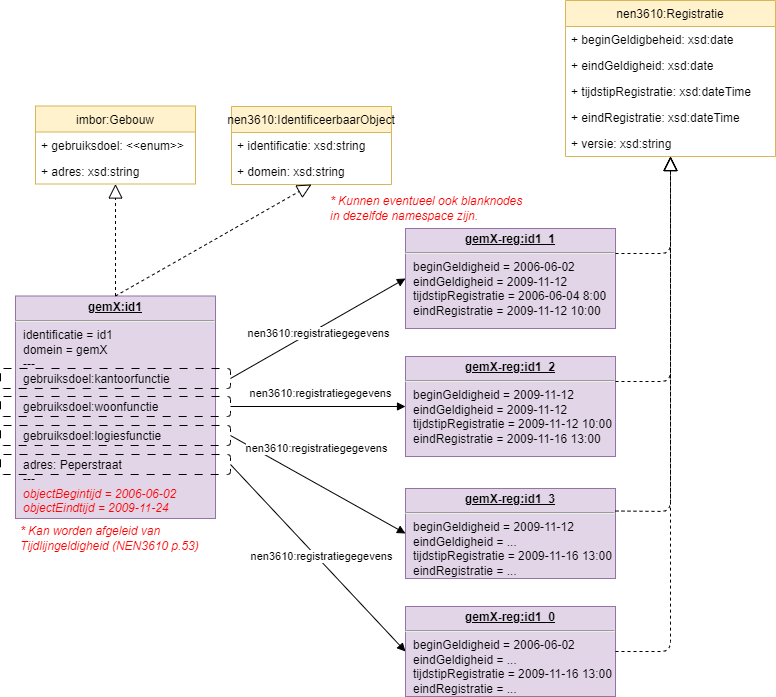

The diagram above was exported from draw.io. Its source (the exported page's mxGraphModel, read from the mxfile embedded in the PNG):
<mxGraphModel dx="1082" dy="1006" grid="1" gridSize="10" guides="1" tooltips="1" connect="1" arrows="1" fold="1" page="1" pageScale="1" pageWidth="827" pageHeight="1169" math="0" shadow="0">
  <root>
    <mxCell id="0" />
    <mxCell id="1" parent="0" />
    <mxCell id="112" value="nen3610:Registratie" style="swimlane;fontStyle=0;childLayout=stackLayout;horizontal=1;startSize=26;fillColor=#fff2cc;horizontalStack=0;resizeParent=1;resizeParentMax=0;resizeLast=0;collapsible=0;marginBottom=0;strokeColor=#d6b656;" parent="1" vertex="1">
      <mxGeometry x="1444" y="94" width="210" height="156" as="geometry" />
    </mxCell>
    <mxCell id="113" value="+ beginGeldigbeheid: xsd:date" style="text;strokeColor=none;fillColor=none;align=left;verticalAlign=top;spacingLeft=4;spacingRight=4;overflow=hidden;rotatable=0;points=[[0,0.5],[1,0.5]];portConstraint=eastwest;" parent="112" vertex="1">
      <mxGeometry y="26" width="210" height="26" as="geometry" />
    </mxCell>
    <mxCell id="114" value="+ eindGeldigheid: xsd:date" style="text;strokeColor=none;fillColor=none;align=left;verticalAlign=top;spacingLeft=4;spacingRight=4;overflow=hidden;rotatable=0;points=[[0,0.5],[1,0.5]];portConstraint=eastwest;" parent="112" vertex="1">
      <mxGeometry y="52" width="210" height="26" as="geometry" />
    </mxCell>
    <mxCell id="115" value="+ tijdstipRegistratie: xsd:dateTime" style="text;strokeColor=none;fillColor=none;align=left;verticalAlign=top;spacingLeft=4;spacingRight=4;overflow=hidden;rotatable=0;points=[[0,0.5],[1,0.5]];portConstraint=eastwest;" parent="112" vertex="1">
      <mxGeometry y="78" width="210" height="26" as="geometry" />
    </mxCell>
    <mxCell id="116" value="+ eindRegistratie: xsd:dateTime" style="text;strokeColor=none;fillColor=none;align=left;verticalAlign=top;spacingLeft=4;spacingRight=4;overflow=hidden;rotatable=0;points=[[0,0.5],[1,0.5]];portConstraint=eastwest;" parent="112" vertex="1">
      <mxGeometry y="104" width="210" height="26" as="geometry" />
    </mxCell>
    <mxCell id="117" value="+ versie: xsd:string" style="text;strokeColor=none;fillColor=none;align=left;verticalAlign=top;spacingLeft=4;spacingRight=4;overflow=hidden;rotatable=0;points=[[0,0.5],[1,0.5]];portConstraint=eastwest;" parent="112" vertex="1">
      <mxGeometry y="130" width="210" height="26" as="geometry" />
    </mxCell>
    <mxCell id="119" value="imbor:Gebouw" style="swimlane;fontStyle=0;childLayout=stackLayout;horizontal=1;startSize=26;fillColor=#fff2cc;horizontalStack=0;resizeParent=1;resizeParentMax=0;resizeLast=0;collapsible=0;marginBottom=0;strokeColor=#d6b656;" parent="1" vertex="1">
      <mxGeometry x="914" y="199.5" width="160" height="78" as="geometry" />
    </mxCell>
    <mxCell id="149" value="+ gebruiksdoel: &lt;&lt;enum&gt;&gt;" style="text;strokeColor=none;fillColor=none;align=left;verticalAlign=top;spacingLeft=4;spacingRight=4;overflow=hidden;rotatable=0;points=[[0,0.5],[1,0.5]];portConstraint=eastwest;" parent="119" vertex="1">
      <mxGeometry y="26" width="160" height="26" as="geometry" />
    </mxCell>
    <mxCell id="148" value="+ adres: xsd:string" style="text;strokeColor=none;fillColor=none;align=left;verticalAlign=top;spacingLeft=4;spacingRight=4;overflow=hidden;rotatable=0;points=[[0,0.5],[1,0.5]];portConstraint=eastwest;" parent="119" vertex="1">
      <mxGeometry y="52" width="160" height="26" as="geometry" />
    </mxCell>
    <mxCell id="128" value="&lt;p style=&quot;margin:0px;margin-top:4px;text-align:center;text-decoration:underline;&quot;&gt;&lt;b&gt;gemX:id1&lt;/b&gt;&lt;/p&gt;&lt;hr&gt;&lt;p style=&quot;margin:0px;margin-left:8px;&quot;&gt;identificatie = id1&lt;br&gt;domein = gemX&lt;br&gt;&lt;/p&gt;&lt;p style=&quot;margin:0px;margin-left:8px;&quot;&gt;---&lt;/p&gt;&lt;p style=&quot;margin:0px;margin-left:8px;&quot;&gt;gebruiksdoel:kantoorfunctie&lt;/p&gt;&lt;p style=&quot;margin:0px;margin-left:8px;&quot;&gt;&lt;br&gt;&lt;/p&gt;&lt;p style=&quot;margin:0px;margin-left:8px;&quot;&gt;gebruiksdoel:woonfunctie&lt;/p&gt;&lt;p style=&quot;margin:0px;margin-left:8px;&quot;&gt;&lt;br&gt;&lt;/p&gt;&lt;p style=&quot;margin:0px;margin-left:8px;&quot;&gt;gebruiksdoel:logiesfunctie&lt;/p&gt;&lt;p style=&quot;margin:0px;margin-left:8px;&quot;&gt;&lt;br&gt;&lt;/p&gt;&lt;p style=&quot;margin:0px;margin-left:8px;&quot;&gt;adres: Peperstraat&lt;/p&gt;&lt;p style=&quot;border-color: var(--border-color); margin: 0px 0px 0px 8px;&quot;&gt;---&lt;br style=&quot;border-color: var(--border-color);&quot;&gt;&lt;/p&gt;&lt;p style=&quot;border-color: var(--border-color); margin: 0px 0px 0px 8px;&quot;&gt;&lt;font style=&quot;border-color: var(--border-color);&quot; color=&quot;#ff0000&quot;&gt;&lt;i style=&quot;border-color: var(--border-color);&quot;&gt;objectBegintijd = 2006-06-02&lt;/i&gt;&lt;/font&gt;&lt;/p&gt;&lt;p style=&quot;border-color: var(--border-color); margin: 0px 0px 0px 8px;&quot;&gt;&lt;font style=&quot;border-color: var(--border-color);&quot; color=&quot;#ff0000&quot;&gt;&lt;i style=&quot;border-color: var(--border-color);&quot;&gt;objectEindtijd = 2009-11-24&lt;/i&gt;&lt;/font&gt;&lt;/p&gt;&lt;p style=&quot;margin:0px;margin-left:8px;&quot;&gt;&lt;br&gt;&lt;/p&gt;" style="verticalAlign=top;align=left;overflow=fill;fontSize=12;fontFamily=Helvetica;html=1;fillColor=#e1d5e7;strokeColor=#9673a6;" parent="1" vertex="1">
      <mxGeometry x="894" y="389.5" width="200" height="222.5" as="geometry" />
    </mxCell>
    <mxCell id="130" style="edgeStyle=none;html=1;endArrow=block;endFill=1;entryX=0;entryY=0.5;entryDx=0;entryDy=0;exitX=1;exitY=0.5;exitDx=0;exitDy=0;" parent="1" source="125" target="132" edge="1">
      <mxGeometry relative="1" as="geometry">
        <mxPoint x="1764" y="505.25" as="targetPoint" />
        <mxPoint x="1164" y="459.5" as="sourcePoint" />
      </mxGeometry>
    </mxCell>
    <mxCell id="131" value="nen3610:registratiegegevens" style="edgeLabel;html=1;align=center;verticalAlign=middle;resizable=0;points=[];" parent="130" vertex="1" connectable="0">
      <mxGeometry x="-0.351" y="1" relative="1" as="geometry">
        <mxPoint x="32" y="-12" as="offset" />
      </mxGeometry>
    </mxCell>
    <mxCell id="132" value="&lt;p style=&quot;margin:0px;margin-top:4px;text-align:center;text-decoration:underline;&quot;&gt;&lt;b&gt;gemX-reg:id1_1&lt;/b&gt;&lt;/p&gt;&lt;hr&gt;&lt;p style=&quot;margin:0px;margin-left:8px;&quot;&gt;&lt;span style=&quot;background-color: initial;&quot;&gt;beginGeldigheid = 2006-06-02&lt;/span&gt;&lt;br&gt;&lt;/p&gt;&lt;p style=&quot;border-color: var(--border-color); margin: 0px 0px 0px 8px;&quot;&gt;eindGeldigheid = 2009-11-12&lt;br style=&quot;border-color: var(--border-color);&quot;&gt;tijdstipRegistratie = 2006-06-04 8:00&lt;br style=&quot;border-color: var(--border-color);&quot;&gt;&lt;/p&gt;&lt;p style=&quot;border-color: var(--border-color); margin: 0px 0px 0px 8px;&quot;&gt;eindRegistratie = 2009-11-12 10:00&lt;/p&gt;&lt;p style=&quot;border-color: var(--border-color); margin: 0px 0px 0px 8px;&quot;&gt;&lt;br&gt;&lt;/p&gt;&lt;p style=&quot;margin:0px;margin-left:8px;&quot;&gt;&lt;br&gt;&lt;/p&gt;" style="verticalAlign=top;align=left;overflow=fill;fontSize=12;fontFamily=Helvetica;html=1;fillColor=#e1d5e7;strokeColor=#9673a6;" parent="1" vertex="1">
      <mxGeometry x="1284" y="322" width="210" height="100" as="geometry" />
    </mxCell>
    <mxCell id="125" value="" style="rounded=1;whiteSpace=wrap;html=1;fillColor=none;dashed=1;dashPattern=8 8;" parent="1" vertex="1">
      <mxGeometry x="879" y="462" width="230" height="20" as="geometry" />
    </mxCell>
    <mxCell id="133" value="" style="rounded=1;whiteSpace=wrap;html=1;fillColor=none;dashed=1;dashPattern=8 8;" parent="1" vertex="1">
      <mxGeometry x="879" y="548" width="230" height="20" as="geometry" />
    </mxCell>
    <mxCell id="136" value="&lt;p style=&quot;margin:0px;margin-top:4px;text-align:center;text-decoration:underline;&quot;&gt;&lt;b&gt;gemX-reg:id1_2&lt;/b&gt;&lt;/p&gt;&lt;hr&gt;&lt;p style=&quot;margin:0px;margin-left:8px;&quot;&gt;&lt;span style=&quot;background-color: initial;&quot;&gt;beginGeldigheid = 2009-11-12&lt;/span&gt;&lt;br&gt;&lt;/p&gt;&lt;p style=&quot;border-color: var(--border-color); margin: 0px 0px 0px 8px;&quot;&gt;eindGeldigheid = 2009-11-12&lt;br style=&quot;border-color: var(--border-color);&quot;&gt;tijdstipRegistratie = 2009-11-12 10:00&lt;br style=&quot;border-color: var(--border-color);&quot;&gt;&lt;/p&gt;&lt;p style=&quot;border-color: var(--border-color); margin: 0px 0px 0px 8px;&quot;&gt;eindRegistratie = 2009-11-16 13:00&lt;/p&gt;&lt;p style=&quot;border-color: var(--border-color); margin: 0px 0px 0px 8px;&quot;&gt;&lt;br&gt;&lt;/p&gt;" style="verticalAlign=top;align=left;overflow=fill;fontSize=12;fontFamily=Helvetica;html=1;fillColor=#e1d5e7;strokeColor=#9673a6;" parent="1" vertex="1">
      <mxGeometry x="1284" y="450" width="210" height="100" as="geometry" />
    </mxCell>
    <mxCell id="137" value="&lt;p style=&quot;margin:0px;margin-top:4px;text-align:center;text-decoration:underline;&quot;&gt;&lt;b&gt;gemX-reg:id1_3&lt;/b&gt;&lt;/p&gt;&lt;hr&gt;&lt;p style=&quot;margin:0px;margin-left:8px;&quot;&gt;&lt;span style=&quot;background-color: initial;&quot;&gt;beginGeldigheid = 2009-11-12&lt;/span&gt;&lt;br&gt;&lt;/p&gt;&lt;p style=&quot;border-color: var(--border-color); margin: 0px 0px 0px 8px;&quot;&gt;eindGeldigheid = ...&lt;br style=&quot;border-color: var(--border-color);&quot;&gt;tijdstipRegistratie = 2009-11-16&lt;span style=&quot;border-color: var(--border-color); background-color: initial;&quot;&gt;&amp;nbsp;13:00&lt;/span&gt;&lt;/p&gt;&lt;p style=&quot;border-color: var(--border-color); margin: 0px 0px 0px 8px;&quot;&gt;eindRegistratie = ...&lt;/p&gt;&lt;p style=&quot;border-color: var(--border-color); margin: 0px 0px 0px 8px;&quot;&gt;&lt;span style=&quot;border-color: var(--border-color); background-color: initial;&quot;&gt;&lt;/span&gt;&lt;/p&gt;&lt;p style=&quot;border-color: var(--border-color); margin: 0px 0px 0px 8px;&quot;&gt;&lt;br style=&quot;border-color: var(--border-color);&quot;&gt;&lt;/p&gt;&lt;p style=&quot;border-color: var(--border-color); margin: 0px 0px 0px 8px;&quot;&gt;&lt;br&gt;&lt;/p&gt;&lt;p style=&quot;margin:0px;margin-left:8px;&quot;&gt;&lt;br&gt;&lt;/p&gt;" style="verticalAlign=top;align=left;overflow=fill;fontSize=12;fontFamily=Helvetica;html=1;fillColor=#e1d5e7;strokeColor=#9673a6;" parent="1" vertex="1">
      <mxGeometry x="1284" y="582" width="210" height="90" as="geometry" />
    </mxCell>
    <mxCell id="138" value="" style="rounded=1;whiteSpace=wrap;html=1;fillColor=none;dashed=1;dashPattern=8 8;" parent="1" vertex="1">
      <mxGeometry x="879" y="490" width="230" height="20" as="geometry" />
    </mxCell>
    <mxCell id="139" value="" style="rounded=1;whiteSpace=wrap;html=1;fillColor=none;dashed=1;dashPattern=8 8;" parent="1" vertex="1">
      <mxGeometry x="879" y="519" width="230" height="20" as="geometry" />
    </mxCell>
    <mxCell id="140" style="edgeStyle=none;html=1;endArrow=block;endFill=1;entryX=0;entryY=0.5;entryDx=0;entryDy=0;exitX=1;exitY=0.5;exitDx=0;exitDy=0;" parent="1" source="138" target="136" edge="1">
      <mxGeometry relative="1" as="geometry">
        <mxPoint x="1294" y="422" as="targetPoint" />
        <mxPoint x="1119" y="482" as="sourcePoint" />
      </mxGeometry>
    </mxCell>
    <mxCell id="141" value="nen3610:registratiegegevens" style="edgeLabel;html=1;align=center;verticalAlign=middle;resizable=0;points=[];" parent="140" vertex="1" connectable="0">
      <mxGeometry x="-0.351" y="1" relative="1" as="geometry">
        <mxPoint x="32" y="-13" as="offset" />
      </mxGeometry>
    </mxCell>
    <mxCell id="142" style="edgeStyle=none;html=1;endArrow=block;endFill=1;entryX=0;entryY=0.5;entryDx=0;entryDy=0;exitX=1;exitY=0.5;exitDx=0;exitDy=0;" parent="1" source="139" target="137" edge="1">
      <mxGeometry relative="1" as="geometry">
        <mxPoint x="1294" y="534.5" as="targetPoint" />
        <mxPoint x="1119" y="510" as="sourcePoint" />
      </mxGeometry>
    </mxCell>
    <mxCell id="143" value="nen3610:registratiegegevens" style="edgeLabel;html=1;align=center;verticalAlign=middle;resizable=0;points=[];" parent="142" vertex="1" connectable="0">
      <mxGeometry x="-0.351" y="1" relative="1" as="geometry">
        <mxPoint x="28" y="-18" as="offset" />
      </mxGeometry>
    </mxCell>
    <mxCell id="144" style="edgeStyle=none;html=1;endArrow=block;endFill=1;exitX=1;exitY=0.5;exitDx=0;exitDy=0;entryX=0;entryY=0.5;entryDx=0;entryDy=0;" parent="1" source="133" target="164" edge="1">
      <mxGeometry relative="1" as="geometry">
        <mxPoint x="1090" y="760" as="targetPoint" />
        <mxPoint x="1119" y="568" as="sourcePoint" />
      </mxGeometry>
    </mxCell>
    <mxCell id="145" value="nen3610:registratiegegevens" style="edgeLabel;html=1;align=center;verticalAlign=middle;resizable=0;points=[];" parent="144" vertex="1" connectable="0">
      <mxGeometry x="-0.351" y="1" relative="1" as="geometry">
        <mxPoint x="33" y="32" as="offset" />
      </mxGeometry>
    </mxCell>
    <mxCell id="151" value="" style="endArrow=block;dashed=1;endFill=0;endSize=12;html=1;exitX=0.5;exitY=0;exitDx=0;exitDy=0;entryX=0.5;entryY=1;entryDx=0;entryDy=0;" parent="1" source="128" target="119" edge="1">
      <mxGeometry width="160" relative="1" as="geometry">
        <mxPoint x="114" y="186" as="sourcePoint" />
        <mxPoint x="114" y="125" as="targetPoint" />
      </mxGeometry>
    </mxCell>
    <mxCell id="152" value="* Kan worden afgeleid van Tijdlijngeldigheid (NEN3610 p.53)" style="text;align=left;fontStyle=2;verticalAlign=middle;spacingLeft=3;spacingRight=3;strokeColor=none;rotatable=0;points=[[0,0.5],[1,0.5]];portConstraint=eastwest;fontColor=#FF0000;whiteSpace=wrap;" parent="1" vertex="1">
      <mxGeometry x="894" y="612" width="200" height="40" as="geometry" />
    </mxCell>
    <mxCell id="153" value="* Kunnen eventueel ook blanknodes in dezelfde namespace zijn." style="text;align=left;fontStyle=2;verticalAlign=middle;spacingLeft=3;spacingRight=3;strokeColor=none;rotatable=0;points=[[0,0.5],[1,0.5]];portConstraint=eastwest;fontColor=#FF0000;whiteSpace=wrap;" parent="1" vertex="1">
      <mxGeometry x="1204" y="282" width="206" height="40" as="geometry" />
    </mxCell>
    <mxCell id="154" value="" style="endArrow=block;dashed=1;endFill=0;endSize=12;html=1;exitX=1;exitY=0.25;exitDx=0;exitDy=0;entryX=0.5;entryY=1;entryDx=0;entryDy=0;" parent="1" source="132" target="112" edge="1">
      <mxGeometry width="160" relative="1" as="geometry">
        <mxPoint x="1004" y="399.5" as="sourcePoint" />
        <mxPoint x="1004" y="339.5" as="targetPoint" />
        <Array as="points">
          <mxPoint x="1549" y="347" />
        </Array>
      </mxGeometry>
    </mxCell>
    <mxCell id="155" value="" style="endArrow=block;dashed=1;endFill=0;endSize=12;html=1;exitX=1;exitY=0.25;exitDx=0;exitDy=0;entryX=0.5;entryY=1;entryDx=0;entryDy=0;jumpStyle=arc;" parent="1" source="136" target="112" edge="1">
      <mxGeometry width="160" relative="1" as="geometry">
        <mxPoint x="1504" y="357" as="sourcePoint" />
        <mxPoint x="1559" y="260" as="targetPoint" />
        <Array as="points">
          <mxPoint x="1549" y="475" />
        </Array>
      </mxGeometry>
    </mxCell>
    <mxCell id="156" value="" style="endArrow=block;dashed=1;endFill=0;endSize=12;html=1;exitX=1;exitY=0.25;exitDx=0;exitDy=0;entryX=0.5;entryY=1;entryDx=0;entryDy=0;jumpStyle=arc;" parent="1" source="137" target="112" edge="1">
      <mxGeometry width="160" relative="1" as="geometry">
        <mxPoint x="1504" y="485" as="sourcePoint" />
        <mxPoint x="1559" y="260" as="targetPoint" />
        <Array as="points">
          <mxPoint x="1549" y="605" />
          <mxPoint x="1549" y="342" />
        </Array>
      </mxGeometry>
    </mxCell>
    <mxCell id="160" value="nen3610:IdentificeerbaarObject" style="swimlane;fontStyle=0;childLayout=stackLayout;horizontal=1;startSize=26;fillColor=#fff2cc;horizontalStack=0;resizeParent=1;resizeParentMax=0;resizeLast=0;collapsible=0;marginBottom=0;strokeColor=#d6b656;" parent="1" vertex="1">
      <mxGeometry x="1110" y="200" width="160" height="78" as="geometry" />
    </mxCell>
    <mxCell id="161" value="+ identificatie: xsd:string" style="text;strokeColor=none;fillColor=none;align=left;verticalAlign=top;spacingLeft=4;spacingRight=4;overflow=hidden;rotatable=0;points=[[0,0.5],[1,0.5]];portConstraint=eastwest;" parent="160" vertex="1">
      <mxGeometry y="26" width="160" height="26" as="geometry" />
    </mxCell>
    <mxCell id="162" value="+ domein: xsd:string" style="text;strokeColor=none;fillColor=none;align=left;verticalAlign=top;spacingLeft=4;spacingRight=4;overflow=hidden;rotatable=0;points=[[0,0.5],[1,0.5]];portConstraint=eastwest;" parent="160" vertex="1">
      <mxGeometry y="52" width="160" height="26" as="geometry" />
    </mxCell>
    <mxCell id="163" value="" style="endArrow=block;dashed=1;endFill=0;endSize=12;html=1;exitX=0.5;exitY=0;exitDx=0;exitDy=0;entryX=0.5;entryY=1;entryDx=0;entryDy=0;" parent="1" source="128" target="160" edge="1">
      <mxGeometry width="160" relative="1" as="geometry">
        <mxPoint x="1004" y="399.5" as="sourcePoint" />
        <mxPoint x="1004" y="287.5" as="targetPoint" />
      </mxGeometry>
    </mxCell>
    <mxCell id="164" value="&lt;p style=&quot;margin:0px;margin-top:4px;text-align:center;text-decoration:underline;&quot;&gt;&lt;b&gt;gemX-reg:id1_0&lt;/b&gt;&lt;/p&gt;&lt;hr&gt;&lt;p style=&quot;margin:0px;margin-left:8px;&quot;&gt;&lt;span style=&quot;background-color: initial;&quot;&gt;beginGeldigheid = 2006-06-02&lt;/span&gt;&lt;br&gt;&lt;/p&gt;&lt;p style=&quot;border-color: var(--border-color); margin: 0px 0px 0px 8px;&quot;&gt;eindGeldigheid = ...&lt;br style=&quot;border-color: var(--border-color);&quot;&gt;tijdstipRegistratie = 2009-11-16&lt;span style=&quot;border-color: var(--border-color); background-color: initial;&quot;&gt;&amp;nbsp;13:00&lt;/span&gt;&lt;/p&gt;&lt;p style=&quot;border-color: var(--border-color); margin: 0px 0px 0px 8px;&quot;&gt;eindRegistratie = ...&lt;/p&gt;&lt;p style=&quot;border-color: var(--border-color); margin: 0px 0px 0px 8px;&quot;&gt;&lt;span style=&quot;border-color: var(--border-color); background-color: initial;&quot;&gt;&lt;/span&gt;&lt;/p&gt;&lt;p style=&quot;border-color: var(--border-color); margin: 0px 0px 0px 8px;&quot;&gt;&lt;br style=&quot;border-color: var(--border-color);&quot;&gt;&lt;/p&gt;&lt;p style=&quot;border-color: var(--border-color); margin: 0px 0px 0px 8px;&quot;&gt;&lt;br&gt;&lt;/p&gt;&lt;p style=&quot;margin:0px;margin-left:8px;&quot;&gt;&lt;br&gt;&lt;/p&gt;" style="verticalAlign=top;align=left;overflow=fill;fontSize=12;fontFamily=Helvetica;html=1;fillColor=#e1d5e7;strokeColor=#9673a6;" parent="1" vertex="1">
      <mxGeometry x="1284" y="700" width="210" height="90" as="geometry" />
    </mxCell>
    <mxCell id="165" value="" style="endArrow=block;dashed=1;endFill=0;endSize=12;html=1;exitX=1;exitY=0.5;exitDx=0;exitDy=0;entryX=0.5;entryY=1;entryDx=0;entryDy=0;jumpStyle=arc;" parent="1" source="164" target="112" edge="1">
      <mxGeometry width="160" relative="1" as="geometry">
        <mxPoint x="1504" y="614.5" as="sourcePoint" />
        <mxPoint x="1559" y="260" as="targetPoint" />
        <Array as="points">
          <mxPoint x="1549" y="745" />
          <mxPoint x="1549" y="370" />
        </Array>
      </mxGeometry>
    </mxCell>
  </root>
</mxGraphModel>